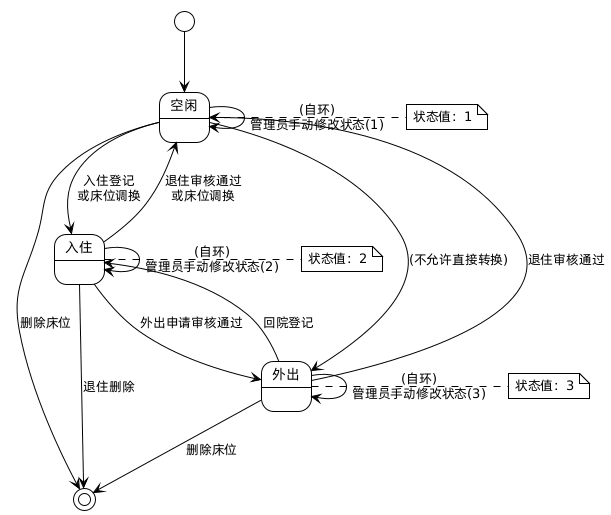

The diagram above was rendered by PlantUML. Its source (embedded in the PNG):
@startuml
!theme plain
skinparam style strictuml

[*] --> 空闲

空闲 --> 入住 : 入住登记\n或床位调换
空闲 --> 空闲 : (自环)\n管理员手动修改状态(1)
空闲 --> 外出 : (不允许直接转换)

入住 --> 外出 : 外出申请审核通过
入住 --> 空闲 : 退住审核通过\n或床位调换
入住 --> 入住 : (自环)\n管理员手动修改状态(2)

外出 --> 入住 : 回院登记
外出 --> 空闲 : 退住审核通过
外出 --> 外出 : (自环)\n管理员手动修改状态(3)

入住 --> [*] : 退住删除
空闲 --> [*] : 删除床位
外出 --> [*] : 删除床位

note right of 空闲 : 状态值：1
note right of 入住 : 状态值：2
note right of 外出 : 状态值：3

@enduml